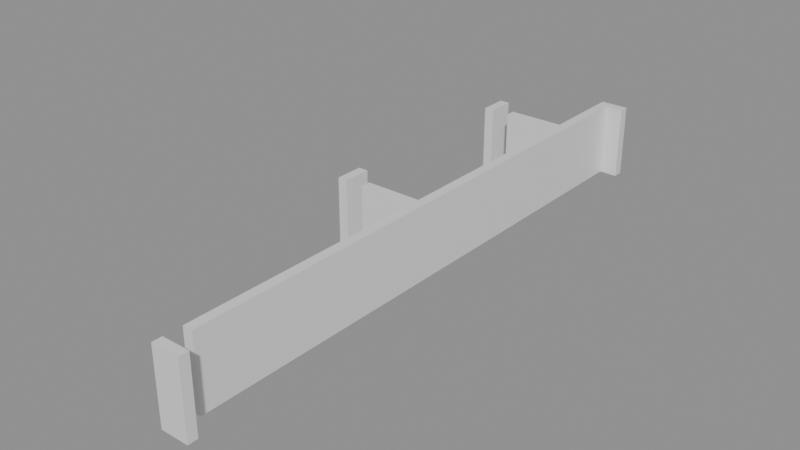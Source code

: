 # Source: building_lego.blend  (saved by Blender 5.0.119; exported with 4.5.12 LTS)
import bpy
from mathutils import Matrix  # noqa: F401  (used for matrix-valued properties, if any)

bpy.ops.wm.read_factory_settings(use_empty=True)
scene = bpy.context.scene
scene.name = 'Scene'

# ---- collections
col_01_paredes_externas = bpy.data.collections.new('01_Paredes_Externas'); scene.collection.children.link(col_01_paredes_externas)
col_02_paredes_internas = bpy.data.collections.new('02_Paredes_Internas'); scene.collection.children.link(col_02_paredes_internas)
col_04_moveis_decoracoes = bpy.data.collections.new('04_Moveis_Decoracoes'); scene.collection.children.link(col_04_moveis_decoracoes)

# ---- materials (node trees are filled in below, after node groups)
mat_mat_parede_externa = bpy.data.materials.new('Mat_Parede_Externa')
mat_mat_parede_interna = bpy.data.materials.new('Mat_Parede_Interna')
mat_mat_moveis = bpy.data.materials.new('Mat_Moveis')

# ---- material node trees
mat_mat_parede_externa.use_nodes = True; mat_mat_parede_externa.node_tree.nodes.clear()
_N = mat_mat_parede_externa.node_tree.nodes; _L = mat_mat_parede_externa.node_tree.links
n0 = _N.new('ShaderNodeBsdfPrincipled'); n0.name = 'BSDF - Pré-fundamentado'; n0.location = (-200, 100)
n1 = _N.new('ShaderNodeOutputMaterial'); n1.name = 'Saída de material'; n1.location = (200, 100)
_L.new(n0.outputs[0], n1.inputs[0])
n1.is_active_output = True
mat_mat_parede_interna.use_nodes = True; mat_mat_parede_interna.node_tree.nodes.clear()
_N = mat_mat_parede_interna.node_tree.nodes; _L = mat_mat_parede_interna.node_tree.links
n0 = _N.new('ShaderNodeBsdfPrincipled'); n0.name = 'BSDF - Pré-fundamentado'; n0.location = (-200, 100)
n1 = _N.new('ShaderNodeOutputMaterial'); n1.name = 'Saída de material'; n1.location = (200, 100)
_L.new(n0.outputs[0], n1.inputs[0])
n1.is_active_output = True
mat_mat_moveis.use_nodes = True; mat_mat_moveis.node_tree.nodes.clear()
_N = mat_mat_moveis.node_tree.nodes; _L = mat_mat_moveis.node_tree.links
n0 = _N.new('ShaderNodeBsdfPrincipled'); n0.name = 'BSDF - Pré-fundamentado'; n0.location = (-200, 100)
n1 = _N.new('ShaderNodeOutputMaterial'); n1.name = 'Saída de material'; n1.location = (200, 100)
_L.new(n0.outputs[0], n1.inputs[0])
n1.is_active_output = True

# ---- meshes
me_bloco_dungeon_wall_4231_677_z0 = bpy.data.meshes.new('Bloco_dungeon_wall_4231_677_z0')
me_bloco_dungeon_wall_4231_677_z0.from_pydata([(-0.5, -0.175, -1.32), (0.5, -0.175, -1.32), (0.5, 0.175, -1.32), (-0.5, 0.175, -1.32), (-0.5, -0.175, 1.32), (0.5, -0.175, 1.32), (0.5, 0.175, 1.32), (-0.5, 0.175, 1.32)], [], [(0, 1, 2, 3), (4, 7, 6, 5), (0, 4, 5, 1), (2, 6, 7, 3), (0, 3, 7, 4), (1, 5, 6, 2)])
me_bloco_dungeon_wall_4231_677_z0.materials.append(mat_mat_parede_externa)
me_bloco_dungeon_wall_4231_677_z0.update()
me_bloco_dungeon_wall_4231_698_z0 = bpy.data.meshes.new('Bloco_dungeon_wall_4231_698_z0')
me_bloco_dungeon_wall_4231_698_z0.from_pydata([(-0.5, -0.175, -1.32), (0.5, -0.175, -1.32), (0.5, 0.175, -1.32), (-0.5, 0.175, -1.32), (-0.5, -0.175, 1.32), (0.5, -0.175, 1.32), (0.5, 0.175, 1.32), (-0.5, 0.175, 1.32)], [], [(0, 1, 2, 3), (4, 7, 6, 5), (0, 4, 5, 1), (2, 6, 7, 3), (0, 3, 7, 4), (1, 5, 6, 2)])
me_bloco_dungeon_wall_4231_698_z0.materials.append(mat_mat_parede_externa)
me_bloco_dungeon_wall_4231_698_z0.update()
me_bloco_dungeon_wall_4228_687_z0 = bpy.data.meshes.new('Bloco_dungeon_wall_4228_687_z0')
me_bloco_dungeon_wall_4228_687_z0.from_pydata([(-0.175, -0.5, -1.32), (0.175, -0.5, -1.32), (0.175, 0.5, -1.32), (-0.175, 0.5, -1.32), (-0.175, -0.5, 1.32), (0.175, -0.5, 1.32), (0.175, 0.5, 1.32), (-0.175, 0.5, 1.32)], [], [(0, 1, 2, 3), (4, 7, 6, 5), (0, 4, 5, 1), (2, 6, 7, 3), (0, 3, 7, 4), (1, 5, 6, 2)])
me_bloco_dungeon_wall_4228_687_z0.materials.append(mat_mat_parede_externa)
me_bloco_dungeon_wall_4228_687_z0.update()
me_bloco_dungeon_wall_4228_695_z0 = bpy.data.meshes.new('Bloco_dungeon_wall_4228_695_z0')
me_bloco_dungeon_wall_4228_695_z0.from_pydata([(-0.175, -0.5, -1.32), (0.175, -0.5, -1.32), (0.175, 0.5, -1.32), (-0.175, 0.5, -1.32), (-0.175, -0.5, 1.32), (0.175, -0.5, 1.32), (0.175, 0.5, 1.32), (-0.175, 0.5, 1.32)], [], [(0, 1, 2, 3), (4, 7, 6, 5), (0, 4, 5, 1), (2, 6, 7, 3), (0, 3, 7, 4), (1, 5, 6, 2)])
me_bloco_dungeon_wall_4228_695_z0.materials.append(mat_mat_parede_externa)
me_bloco_dungeon_wall_4228_695_z0.update()
me_bloco_dungeon_wall_4231_678_z0 = bpy.data.meshes.new('Bloco_dungeon_wall_4231_678_z0')
me_bloco_dungeon_wall_4231_678_z0.from_pydata([(-0.175, -0.5, -1.32), (0.175, -0.5, -1.32), (0.175, 0.5, -1.32), (-0.175, 0.5, -1.32), (-0.175, -0.5, 1.32), (0.175, -0.5, 1.32), (0.175, 0.5, 1.32), (-0.175, 0.5, 1.32)], [], [(0, 1, 2, 3), (4, 7, 6, 5), (0, 4, 5, 1), (2, 6, 7, 3), (0, 3, 7, 4), (1, 5, 6, 2)])
me_bloco_dungeon_wall_4231_678_z0.materials.append(mat_mat_parede_externa)
me_bloco_dungeon_wall_4231_678_z0.update()
me_bloco_dungeon_wall_4231_679_z0 = bpy.data.meshes.new('Bloco_dungeon_wall_4231_679_z0')
me_bloco_dungeon_wall_4231_679_z0.from_pydata([(-0.175, -0.5, -1.32), (0.175, -0.5, -1.32), (0.175, 0.5, -1.32), (-0.175, 0.5, -1.32), (-0.175, -0.5, 1.32), (0.175, -0.5, 1.32), (0.175, 0.5, 1.32), (-0.175, 0.5, 1.32)], [], [(0, 1, 2, 3), (4, 7, 6, 5), (0, 4, 5, 1), (2, 6, 7, 3), (0, 3, 7, 4), (1, 5, 6, 2)])
me_bloco_dungeon_wall_4231_679_z0.materials.append(mat_mat_parede_externa)
me_bloco_dungeon_wall_4231_679_z0.update()
me_bloco_dungeon_wall_4231_680_z0 = bpy.data.meshes.new('Bloco_dungeon_wall_4231_680_z0')
me_bloco_dungeon_wall_4231_680_z0.from_pydata([(-0.175, -0.5, -1.32), (0.175, -0.5, -1.32), (0.175, 0.5, -1.32), (-0.175, 0.5, -1.32), (-0.175, -0.5, 1.32), (0.175, -0.5, 1.32), (0.175, 0.5, 1.32), (-0.175, 0.5, 1.32)], [], [(0, 1, 2, 3), (4, 7, 6, 5), (0, 4, 5, 1), (2, 6, 7, 3), (0, 3, 7, 4), (1, 5, 6, 2)])
me_bloco_dungeon_wall_4231_680_z0.materials.append(mat_mat_parede_externa)
me_bloco_dungeon_wall_4231_680_z0.update()
me_bloco_dungeon_wall_4231_681_z0 = bpy.data.meshes.new('Bloco_dungeon_wall_4231_681_z0')
me_bloco_dungeon_wall_4231_681_z0.from_pydata([(-0.175, -0.5, -1.32), (0.175, -0.5, -1.32), (0.175, 0.5, -1.32), (-0.175, 0.5, -1.32), (-0.175, -0.5, 1.32), (0.175, -0.5, 1.32), (0.175, 0.5, 1.32), (-0.175, 0.5, 1.32)], [], [(0, 1, 2, 3), (4, 7, 6, 5), (0, 4, 5, 1), (2, 6, 7, 3), (0, 3, 7, 4), (1, 5, 6, 2)])
me_bloco_dungeon_wall_4231_681_z0.materials.append(mat_mat_parede_externa)
me_bloco_dungeon_wall_4231_681_z0.update()
me_bloco_dungeon_wall_4231_682_z0 = bpy.data.meshes.new('Bloco_dungeon_wall_4231_682_z0')
me_bloco_dungeon_wall_4231_682_z0.from_pydata([(-0.175, -0.5, -1.32), (0.175, -0.5, -1.32), (0.175, 0.5, -1.32), (-0.175, 0.5, -1.32), (-0.175, -0.5, 1.32), (0.175, -0.5, 1.32), (0.175, 0.5, 1.32), (-0.175, 0.5, 1.32)], [], [(0, 1, 2, 3), (4, 7, 6, 5), (0, 4, 5, 1), (2, 6, 7, 3), (0, 3, 7, 4), (1, 5, 6, 2)])
me_bloco_dungeon_wall_4231_682_z0.materials.append(mat_mat_parede_externa)
me_bloco_dungeon_wall_4231_682_z0.update()
me_bloco_dungeon_wall_4231_683_z0 = bpy.data.meshes.new('Bloco_dungeon_wall_4231_683_z0')
me_bloco_dungeon_wall_4231_683_z0.from_pydata([(-0.175, -0.5, -1.32), (0.175, -0.5, -1.32), (0.175, 0.5, -1.32), (-0.175, 0.5, -1.32), (-0.175, -0.5, 1.32), (0.175, -0.5, 1.32), (0.175, 0.5, 1.32), (-0.175, 0.5, 1.32)], [], [(0, 1, 2, 3), (4, 7, 6, 5), (0, 4, 5, 1), (2, 6, 7, 3), (0, 3, 7, 4), (1, 5, 6, 2)])
me_bloco_dungeon_wall_4231_683_z0.materials.append(mat_mat_parede_externa)
me_bloco_dungeon_wall_4231_683_z0.update()
me_bloco_dungeon_wall_4231_684_z0 = bpy.data.meshes.new('Bloco_dungeon_wall_4231_684_z0')
me_bloco_dungeon_wall_4231_684_z0.from_pydata([(-0.175, -0.5, -1.32), (0.175, -0.5, -1.32), (0.175, 0.5, -1.32), (-0.175, 0.5, -1.32), (-0.175, -0.5, 1.32), (0.175, -0.5, 1.32), (0.175, 0.5, 1.32), (-0.175, 0.5, 1.32)], [], [(0, 1, 2, 3), (4, 7, 6, 5), (0, 4, 5, 1), (2, 6, 7, 3), (0, 3, 7, 4), (1, 5, 6, 2)])
me_bloco_dungeon_wall_4231_684_z0.materials.append(mat_mat_parede_externa)
me_bloco_dungeon_wall_4231_684_z0.update()
me_bloco_dungeon_wall_4231_685_z0 = bpy.data.meshes.new('Bloco_dungeon_wall_4231_685_z0')
me_bloco_dungeon_wall_4231_685_z0.from_pydata([(-0.175, -0.5, -1.32), (0.175, -0.5, -1.32), (0.175, 0.5, -1.32), (-0.175, 0.5, -1.32), (-0.175, -0.5, 1.32), (0.175, -0.5, 1.32), (0.175, 0.5, 1.32), (-0.175, 0.5, 1.32)], [], [(0, 1, 2, 3), (4, 7, 6, 5), (0, 4, 5, 1), (2, 6, 7, 3), (0, 3, 7, 4), (1, 5, 6, 2)])
me_bloco_dungeon_wall_4231_685_z0.materials.append(mat_mat_parede_externa)
me_bloco_dungeon_wall_4231_685_z0.update()
me_bloco_dungeon_wall_4231_686_z0 = bpy.data.meshes.new('Bloco_dungeon_wall_4231_686_z0')
me_bloco_dungeon_wall_4231_686_z0.from_pydata([(-0.175, -0.5, -1.32), (0.175, -0.5, -1.32), (0.175, 0.5, -1.32), (-0.175, 0.5, -1.32), (-0.175, -0.5, 1.32), (0.175, -0.5, 1.32), (0.175, 0.5, 1.32), (-0.175, 0.5, 1.32)], [], [(0, 1, 2, 3), (4, 7, 6, 5), (0, 4, 5, 1), (2, 6, 7, 3), (0, 3, 7, 4), (1, 5, 6, 2)])
me_bloco_dungeon_wall_4231_686_z0.materials.append(mat_mat_parede_externa)
me_bloco_dungeon_wall_4231_686_z0.update()
me_bloco_dungeon_wall_4231_687_z0 = bpy.data.meshes.new('Bloco_dungeon_wall_4231_687_z0')
me_bloco_dungeon_wall_4231_687_z0.from_pydata([(-0.175, -0.5, -1.32), (0.175, -0.5, -1.32), (0.175, 0.5, -1.32), (-0.175, 0.5, -1.32), (-0.175, -0.5, 1.32), (0.175, -0.5, 1.32), (0.175, 0.5, 1.32), (-0.175, 0.5, 1.32)], [], [(0, 1, 2, 3), (4, 7, 6, 5), (0, 4, 5, 1), (2, 6, 7, 3), (0, 3, 7, 4), (1, 5, 6, 2)])
me_bloco_dungeon_wall_4231_687_z0.materials.append(mat_mat_parede_externa)
me_bloco_dungeon_wall_4231_687_z0.update()
me_bloco_dungeon_wall_4231_688_z0 = bpy.data.meshes.new('Bloco_dungeon_wall_4231_688_z0')
me_bloco_dungeon_wall_4231_688_z0.from_pydata([(-0.175, -0.5, -1.32), (0.175, -0.5, -1.32), (0.175, 0.5, -1.32), (-0.175, 0.5, -1.32), (-0.175, -0.5, 1.32), (0.175, -0.5, 1.32), (0.175, 0.5, 1.32), (-0.175, 0.5, 1.32)], [], [(0, 1, 2, 3), (4, 7, 6, 5), (0, 4, 5, 1), (2, 6, 7, 3), (0, 3, 7, 4), (1, 5, 6, 2)])
me_bloco_dungeon_wall_4231_688_z0.materials.append(mat_mat_parede_externa)
me_bloco_dungeon_wall_4231_688_z0.update()
me_bloco_dungeon_wall_4231_689_z0 = bpy.data.meshes.new('Bloco_dungeon_wall_4231_689_z0')
me_bloco_dungeon_wall_4231_689_z0.from_pydata([(-0.175, -0.5, -1.32), (0.175, -0.5, -1.32), (0.175, 0.5, -1.32), (-0.175, 0.5, -1.32), (-0.175, -0.5, 1.32), (0.175, -0.5, 1.32), (0.175, 0.5, 1.32), (-0.175, 0.5, 1.32)], [], [(0, 1, 2, 3), (4, 7, 6, 5), (0, 4, 5, 1), (2, 6, 7, 3), (0, 3, 7, 4), (1, 5, 6, 2)])
me_bloco_dungeon_wall_4231_689_z0.materials.append(mat_mat_parede_externa)
me_bloco_dungeon_wall_4231_689_z0.update()
me_bloco_dungeon_wall_4231_690_z0 = bpy.data.meshes.new('Bloco_dungeon_wall_4231_690_z0')
me_bloco_dungeon_wall_4231_690_z0.from_pydata([(-0.175, -0.5, -1.32), (0.175, -0.5, -1.32), (0.175, 0.5, -1.32), (-0.175, 0.5, -1.32), (-0.175, -0.5, 1.32), (0.175, -0.5, 1.32), (0.175, 0.5, 1.32), (-0.175, 0.5, 1.32)], [], [(0, 1, 2, 3), (4, 7, 6, 5), (0, 4, 5, 1), (2, 6, 7, 3), (0, 3, 7, 4), (1, 5, 6, 2)])
me_bloco_dungeon_wall_4231_690_z0.materials.append(mat_mat_parede_externa)
me_bloco_dungeon_wall_4231_690_z0.update()
me_bloco_dungeon_wall_4231_691_z0 = bpy.data.meshes.new('Bloco_dungeon_wall_4231_691_z0')
me_bloco_dungeon_wall_4231_691_z0.from_pydata([(-0.175, -0.5, -1.32), (0.175, -0.5, -1.32), (0.175, 0.5, -1.32), (-0.175, 0.5, -1.32), (-0.175, -0.5, 1.32), (0.175, -0.5, 1.32), (0.175, 0.5, 1.32), (-0.175, 0.5, 1.32)], [], [(0, 1, 2, 3), (4, 7, 6, 5), (0, 4, 5, 1), (2, 6, 7, 3), (0, 3, 7, 4), (1, 5, 6, 2)])
me_bloco_dungeon_wall_4231_691_z0.materials.append(mat_mat_parede_externa)
me_bloco_dungeon_wall_4231_691_z0.update()
me_bloco_dungeon_wall_4231_692_z0 = bpy.data.meshes.new('Bloco_dungeon_wall_4231_692_z0')
me_bloco_dungeon_wall_4231_692_z0.from_pydata([(-0.175, -0.5, -1.32), (0.175, -0.5, -1.32), (0.175, 0.5, -1.32), (-0.175, 0.5, -1.32), (-0.175, -0.5, 1.32), (0.175, -0.5, 1.32), (0.175, 0.5, 1.32), (-0.175, 0.5, 1.32)], [], [(0, 1, 2, 3), (4, 7, 6, 5), (0, 4, 5, 1), (2, 6, 7, 3), (0, 3, 7, 4), (1, 5, 6, 2)])
me_bloco_dungeon_wall_4231_692_z0.materials.append(mat_mat_parede_externa)
me_bloco_dungeon_wall_4231_692_z0.update()
me_bloco_dungeon_wall_4231_693_z0 = bpy.data.meshes.new('Bloco_dungeon_wall_4231_693_z0')
me_bloco_dungeon_wall_4231_693_z0.from_pydata([(-0.175, -0.5, -1.32), (0.175, -0.5, -1.32), (0.175, 0.5, -1.32), (-0.175, 0.5, -1.32), (-0.175, -0.5, 1.32), (0.175, -0.5, 1.32), (0.175, 0.5, 1.32), (-0.175, 0.5, 1.32)], [], [(0, 1, 2, 3), (4, 7, 6, 5), (0, 4, 5, 1), (2, 6, 7, 3), (0, 3, 7, 4), (1, 5, 6, 2)])
me_bloco_dungeon_wall_4231_693_z0.materials.append(mat_mat_parede_externa)
me_bloco_dungeon_wall_4231_693_z0.update()
me_bloco_dungeon_wall_4231_694_z0 = bpy.data.meshes.new('Bloco_dungeon_wall_4231_694_z0')
me_bloco_dungeon_wall_4231_694_z0.from_pydata([(-0.175, -0.5, -1.32), (0.175, -0.5, -1.32), (0.175, 0.5, -1.32), (-0.175, 0.5, -1.32), (-0.175, -0.5, 1.32), (0.175, -0.5, 1.32), (0.175, 0.5, 1.32), (-0.175, 0.5, 1.32)], [], [(0, 1, 2, 3), (4, 7, 6, 5), (0, 4, 5, 1), (2, 6, 7, 3), (0, 3, 7, 4), (1, 5, 6, 2)])
me_bloco_dungeon_wall_4231_694_z0.materials.append(mat_mat_parede_externa)
me_bloco_dungeon_wall_4231_694_z0.update()
me_bloco_dungeon_wall_4231_695_z0 = bpy.data.meshes.new('Bloco_dungeon_wall_4231_695_z0')
me_bloco_dungeon_wall_4231_695_z0.from_pydata([(-0.175, -0.5, -1.32), (0.175, -0.5, -1.32), (0.175, 0.5, -1.32), (-0.175, 0.5, -1.32), (-0.175, -0.5, 1.32), (0.175, -0.5, 1.32), (0.175, 0.5, 1.32), (-0.175, 0.5, 1.32)], [], [(0, 1, 2, 3), (4, 7, 6, 5), (0, 4, 5, 1), (2, 6, 7, 3), (0, 3, 7, 4), (1, 5, 6, 2)])
me_bloco_dungeon_wall_4231_695_z0.materials.append(mat_mat_parede_externa)
me_bloco_dungeon_wall_4231_695_z0.update()
me_bloco_dungeon_wall_4231_696_z0 = bpy.data.meshes.new('Bloco_dungeon_wall_4231_696_z0')
me_bloco_dungeon_wall_4231_696_z0.from_pydata([(-0.175, -0.5, -1.32), (0.175, -0.5, -1.32), (0.175, 0.5, -1.32), (-0.175, 0.5, -1.32), (-0.175, -0.5, 1.32), (0.175, -0.5, 1.32), (0.175, 0.5, 1.32), (-0.175, 0.5, 1.32)], [], [(0, 1, 2, 3), (4, 7, 6, 5), (0, 4, 5, 1), (2, 6, 7, 3), (0, 3, 7, 4), (1, 5, 6, 2)])
me_bloco_dungeon_wall_4231_696_z0.materials.append(mat_mat_parede_externa)
me_bloco_dungeon_wall_4231_696_z0.update()
me_bloco_dungeon_wall_4231_697_z0 = bpy.data.meshes.new('Bloco_dungeon_wall_4231_697_z0')
me_bloco_dungeon_wall_4231_697_z0.from_pydata([(-0.175, -0.5, -1.32), (0.175, -0.5, -1.32), (0.175, 0.5, -1.32), (-0.175, 0.5, -1.32), (-0.175, -0.5, 1.32), (0.175, -0.5, 1.32), (0.175, 0.5, 1.32), (-0.175, 0.5, 1.32)], [], [(0, 1, 2, 3), (4, 7, 6, 5), (0, 4, 5, 1), (2, 6, 7, 3), (0, 3, 7, 4), (1, 5, 6, 2)])
me_bloco_dungeon_wall_4231_697_z0.materials.append(mat_mat_parede_externa)
me_bloco_dungeon_wall_4231_697_z0.update()
me_bloco_dungeon_wall_4229_687_z0 = bpy.data.meshes.new('Bloco_dungeon_wall_4229_687_z0')
me_bloco_dungeon_wall_4229_687_z0.from_pydata([(-0.5, -0.175, -1.32), (0.5, -0.175, -1.32), (0.5, 0.175, -1.32), (-0.5, 0.175, -1.32), (-0.5, -0.175, 1.32), (0.5, -0.175, 1.32), (0.5, 0.175, 1.32), (-0.5, 0.175, 1.32)], [], [(0, 1, 2, 3), (4, 7, 6, 5), (0, 4, 5, 1), (2, 6, 7, 3), (0, 3, 7, 4), (1, 5, 6, 2)])
me_bloco_dungeon_wall_4229_687_z0.materials.append(mat_mat_parede_interna)
me_bloco_dungeon_wall_4229_687_z0.update()
me_bloco_dungeon_wall_4230_687_z0 = bpy.data.meshes.new('Bloco_dungeon_wall_4230_687_z0')
me_bloco_dungeon_wall_4230_687_z0.from_pydata([(-0.5, -0.175, -1.32), (0.5, -0.175, -1.32), (0.5, 0.175, -1.32), (-0.5, 0.175, -1.32), (-0.5, -0.175, 1.32), (0.5, -0.175, 1.32), (0.5, 0.175, 1.32), (-0.5, 0.175, 1.32)], [], [(0, 1, 2, 3), (4, 7, 6, 5), (0, 4, 5, 1), (2, 6, 7, 3), (0, 3, 7, 4), (1, 5, 6, 2)])
me_bloco_dungeon_wall_4230_687_z0.materials.append(mat_mat_parede_interna)
me_bloco_dungeon_wall_4230_687_z0.update()
me_bloco_dungeon_wall_4229_695_z0 = bpy.data.meshes.new('Bloco_dungeon_wall_4229_695_z0')
me_bloco_dungeon_wall_4229_695_z0.from_pydata([(-0.5, -0.175, -1.32), (0.5, -0.175, -1.32), (0.5, 0.175, -1.32), (-0.5, 0.175, -1.32), (-0.5, -0.175, 1.32), (0.5, -0.175, 1.32), (0.5, 0.175, 1.32), (-0.5, 0.175, 1.32)], [], [(0, 1, 2, 3), (4, 7, 6, 5), (0, 4, 5, 1), (2, 6, 7, 3), (0, 3, 7, 4), (1, 5, 6, 2)])
me_bloco_dungeon_wall_4229_695_z0.materials.append(mat_mat_parede_interna)
me_bloco_dungeon_wall_4229_695_z0.update()
me_bloco_dungeon_wall_4230_695_z0 = bpy.data.meshes.new('Bloco_dungeon_wall_4230_695_z0')
me_bloco_dungeon_wall_4230_695_z0.from_pydata([(-0.5, -0.175, -1.32), (0.5, -0.175, -1.32), (0.5, 0.175, -1.32), (-0.5, 0.175, -1.32), (-0.5, -0.175, 1.32), (0.5, -0.175, 1.32), (0.5, 0.175, 1.32), (-0.5, 0.175, 1.32)], [], [(0, 1, 2, 3), (4, 7, 6, 5), (0, 4, 5, 1), (2, 6, 7, 3), (0, 3, 7, 4), (1, 5, 6, 2)])
me_bloco_dungeon_wall_4230_695_z0.materials.append(mat_mat_parede_interna)
me_bloco_dungeon_wall_4230_695_z0.update()
me_movel_bones_4229_689_z0 = bpy.data.meshes.new('Movel_bones_4229_689_z0')
me_movel_bones_4229_689_z0.from_pydata([(-0.4, -0.4, -0.06), (0.4, -0.4, -0.06), (0.4, 0.4, -0.06), (-0.4, 0.4, -0.06), (-0.4, -0.4, 0.06), (0.4, -0.4, 0.06), (0.4, 0.4, 0.06), (-0.4, 0.4, 0.06)], [], [(0, 1, 2, 3), (4, 7, 6, 5), (0, 4, 5, 1), (2, 6, 7, 3), (0, 3, 7, 4), (1, 5, 6, 2)])
me_movel_bones_4229_689_z0.materials.append(mat_mat_moveis)
me_movel_bones_4229_689_z0.update()
me_movel_bones_4229_696_z0 = bpy.data.meshes.new('Movel_bones_4229_696_z0')
me_movel_bones_4229_696_z0.from_pydata([(-0.4, -0.4, -0.06), (0.4, -0.4, -0.06), (0.4, 0.4, -0.06), (-0.4, 0.4, -0.06), (-0.4, -0.4, 0.06), (0.4, -0.4, 0.06), (0.4, 0.4, 0.06), (-0.4, 0.4, 0.06)], [], [(0, 1, 2, 3), (4, 7, 6, 5), (0, 4, 5, 1), (2, 6, 7, 3), (0, 3, 7, 4), (1, 5, 6, 2)])
me_movel_bones_4229_696_z0.materials.append(mat_mat_moveis)
me_movel_bones_4229_696_z0.update()

# ---- objects
ob_parede_externa_norte_y677_x4231_4231 = bpy.data.objects.new('Parede_Externa_Norte_Y677_X4231_4231', None)
ob_bloco_dungeon_wall_4231_677_z0 = bpy.data.objects.new('Bloco_dungeon_wall_4231_677_z0', me_bloco_dungeon_wall_4231_677_z0)
ob_parede_externa_sul_y698_x4231_4231 = bpy.data.objects.new('Parede_Externa_Sul_Y698_X4231_4231', None)
ob_bloco_dungeon_wall_4231_698_z0 = bpy.data.objects.new('Bloco_dungeon_wall_4231_698_z0', me_bloco_dungeon_wall_4231_698_z0)
ob_parede_externa_oeste_x4228_y687_687 = bpy.data.objects.new('Parede_Externa_Oeste_X4228_Y687_687', None)
ob_bloco_dungeon_wall_4228_687_z0 = bpy.data.objects.new('Bloco_dungeon_wall_4228_687_z0', me_bloco_dungeon_wall_4228_687_z0)
ob_parede_externa_oeste_x4228_y695_695 = bpy.data.objects.new('Parede_Externa_Oeste_X4228_Y695_695', None)
ob_bloco_dungeon_wall_4228_695_z0 = bpy.data.objects.new('Bloco_dungeon_wall_4228_695_z0', me_bloco_dungeon_wall_4228_695_z0)
ob_parede_externa_leste_x4231_y678_697 = bpy.data.objects.new('Parede_Externa_Leste_X4231_Y678_697', None)
ob_bloco_dungeon_wall_4231_678_z0 = bpy.data.objects.new('Bloco_dungeon_wall_4231_678_z0', me_bloco_dungeon_wall_4231_678_z0)
ob_bloco_dungeon_wall_4231_679_z0 = bpy.data.objects.new('Bloco_dungeon_wall_4231_679_z0', me_bloco_dungeon_wall_4231_679_z0)
ob_bloco_dungeon_wall_4231_680_z0 = bpy.data.objects.new('Bloco_dungeon_wall_4231_680_z0', me_bloco_dungeon_wall_4231_680_z0)
ob_bloco_dungeon_wall_4231_681_z0 = bpy.data.objects.new('Bloco_dungeon_wall_4231_681_z0', me_bloco_dungeon_wall_4231_681_z0)
ob_bloco_dungeon_wall_4231_682_z0 = bpy.data.objects.new('Bloco_dungeon_wall_4231_682_z0', me_bloco_dungeon_wall_4231_682_z0)
ob_bloco_dungeon_wall_4231_683_z0 = bpy.data.objects.new('Bloco_dungeon_wall_4231_683_z0', me_bloco_dungeon_wall_4231_683_z0)
ob_bloco_dungeon_wall_4231_684_z0 = bpy.data.objects.new('Bloco_dungeon_wall_4231_684_z0', me_bloco_dungeon_wall_4231_684_z0)
ob_bloco_dungeon_wall_4231_685_z0 = bpy.data.objects.new('Bloco_dungeon_wall_4231_685_z0', me_bloco_dungeon_wall_4231_685_z0)
ob_bloco_dungeon_wall_4231_686_z0 = bpy.data.objects.new('Bloco_dungeon_wall_4231_686_z0', me_bloco_dungeon_wall_4231_686_z0)
ob_bloco_dungeon_wall_4231_687_z0 = bpy.data.objects.new('Bloco_dungeon_wall_4231_687_z0', me_bloco_dungeon_wall_4231_687_z0)
ob_bloco_dungeon_wall_4231_688_z0 = bpy.data.objects.new('Bloco_dungeon_wall_4231_688_z0', me_bloco_dungeon_wall_4231_688_z0)
ob_bloco_dungeon_wall_4231_689_z0 = bpy.data.objects.new('Bloco_dungeon_wall_4231_689_z0', me_bloco_dungeon_wall_4231_689_z0)
ob_bloco_dungeon_wall_4231_690_z0 = bpy.data.objects.new('Bloco_dungeon_wall_4231_690_z0', me_bloco_dungeon_wall_4231_690_z0)
ob_bloco_dungeon_wall_4231_691_z0 = bpy.data.objects.new('Bloco_dungeon_wall_4231_691_z0', me_bloco_dungeon_wall_4231_691_z0)
ob_bloco_dungeon_wall_4231_692_z0 = bpy.data.objects.new('Bloco_dungeon_wall_4231_692_z0', me_bloco_dungeon_wall_4231_692_z0)
ob_bloco_dungeon_wall_4231_693_z0 = bpy.data.objects.new('Bloco_dungeon_wall_4231_693_z0', me_bloco_dungeon_wall_4231_693_z0)
ob_bloco_dungeon_wall_4231_694_z0 = bpy.data.objects.new('Bloco_dungeon_wall_4231_694_z0', me_bloco_dungeon_wall_4231_694_z0)
ob_bloco_dungeon_wall_4231_695_z0 = bpy.data.objects.new('Bloco_dungeon_wall_4231_695_z0', me_bloco_dungeon_wall_4231_695_z0)
ob_bloco_dungeon_wall_4231_696_z0 = bpy.data.objects.new('Bloco_dungeon_wall_4231_696_z0', me_bloco_dungeon_wall_4231_696_z0)
ob_bloco_dungeon_wall_4231_697_z0 = bpy.data.objects.new('Bloco_dungeon_wall_4231_697_z0', me_bloco_dungeon_wall_4231_697_z0)
ob_parede_interna_ew_02_y687_x4229_4230 = bpy.data.objects.new('Parede_Interna_EW_02_Y687_X4229_4230', None)
ob_bloco_dungeon_wall_4229_687_z0 = bpy.data.objects.new('Bloco_dungeon_wall_4229_687_z0', me_bloco_dungeon_wall_4229_687_z0)
ob_bloco_dungeon_wall_4230_687_z0 = bpy.data.objects.new('Bloco_dungeon_wall_4230_687_z0', me_bloco_dungeon_wall_4230_687_z0)
ob_parede_interna_ew_03_y695_x4229_4230 = bpy.data.objects.new('Parede_Interna_EW_03_Y695_X4229_4230', None)
ob_bloco_dungeon_wall_4229_695_z0 = bpy.data.objects.new('Bloco_dungeon_wall_4229_695_z0', me_bloco_dungeon_wall_4229_695_z0)
ob_bloco_dungeon_wall_4230_695_z0 = bpy.data.objects.new('Bloco_dungeon_wall_4230_695_z0', me_bloco_dungeon_wall_4230_695_z0)
ob_moveis_decoracoes = bpy.data.objects.new('Moveis_Decoracoes', None)
ob_movel_bones_4229_689_z0 = bpy.data.objects.new('Movel_bones_4229_689_z0', me_movel_bones_4229_689_z0)
ob_movel_bones_4229_696_z0 = bpy.data.objects.new('Movel_bones_4229_696_z0', me_movel_bones_4229_696_z0)

# ---- transforms, parenting, visibility, modifiers, constraints
ob_parede_externa_norte_y677_x4231_4231.location = (1.5, -10.5, 0.0)
ob_parede_externa_norte_y677_x4231_4231.empty_display_type = 'CUBE'
ob_bloco_dungeon_wall_4231_677_z0.parent = ob_parede_externa_norte_y677_x4231_4231
ob_bloco_dungeon_wall_4231_677_z0.matrix_parent_inverse = Matrix(((1.0, -0.0, 0.0, -1.5), (-0.0, 1.0, -0.0, 10.5), (0.0, -0.0, 1.0, -0.0), (-0.0, 0.0, -0.0, 1.0)))
ob_bloco_dungeon_wall_4231_677_z0.location = (1.5, -10.82, 1.32)
ob_parede_externa_sul_y698_x4231_4231.location = (1.5, 10.5, 0.0)
ob_parede_externa_sul_y698_x4231_4231.empty_display_type = 'CUBE'
ob_bloco_dungeon_wall_4231_698_z0.parent = ob_parede_externa_sul_y698_x4231_4231
ob_bloco_dungeon_wall_4231_698_z0.matrix_parent_inverse = Matrix(((1.0, -0.0, 0.0, -1.5), (-0.0, 1.0, -0.0, -10.5), (0.0, -0.0, 1.0, -0.0), (-0.0, 0.0, -0.0, 1.0)))
ob_bloco_dungeon_wall_4231_698_z0.location = (1.5, 10.18, 1.32)
ob_parede_externa_oeste_x4228_y687_687.location = (-1.5, -0.5, 0.0)
ob_parede_externa_oeste_x4228_y687_687.empty_display_type = 'CUBE'
ob_bloco_dungeon_wall_4228_687_z0.parent = ob_parede_externa_oeste_x4228_y687_687
ob_bloco_dungeon_wall_4228_687_z0.matrix_parent_inverse = Matrix(((1.0, -0.0, 0.0, 1.5), (-0.0, 1.0, -0.0, 0.5), (0.0, -0.0, 1.0, -0.0), (-0.0, 0.0, -0.0, 1.0)))
ob_bloco_dungeon_wall_4228_687_z0.location = (-1.825, -0.5, 1.32)
ob_parede_externa_oeste_x4228_y695_695.location = (-1.5, 7.5, 0.0)
ob_parede_externa_oeste_x4228_y695_695.empty_display_type = 'CUBE'
ob_bloco_dungeon_wall_4228_695_z0.parent = ob_parede_externa_oeste_x4228_y695_695
ob_bloco_dungeon_wall_4228_695_z0.matrix_parent_inverse = Matrix(((1.0, -0.0, 0.0, 1.5), (-0.0, 1.0, -0.0, -7.5), (0.0, -0.0, 1.0, -0.0), (-0.0, 0.0, -0.0, 1.0)))
ob_bloco_dungeon_wall_4228_695_z0.location = (-1.825, 7.5, 1.32)
ob_parede_externa_leste_x4231_y678_697.location = (1.5, 0.0, 0.0)
ob_parede_externa_leste_x4231_y678_697.empty_display_type = 'CUBE'
ob_bloco_dungeon_wall_4231_678_z0.parent = ob_parede_externa_leste_x4231_y678_697
ob_bloco_dungeon_wall_4231_678_z0.matrix_parent_inverse = Matrix(((1.0, -0.0, 0.0, -1.5), (-0.0, 1.0, -0.0, 0.0), (0.0, -0.0, 1.0, -0.0), (-0.0, 0.0, -0.0, 1.0)))
ob_bloco_dungeon_wall_4231_678_z0.location = (1.175, -9.5, 1.32)
ob_bloco_dungeon_wall_4231_679_z0.parent = ob_parede_externa_leste_x4231_y678_697
ob_bloco_dungeon_wall_4231_679_z0.matrix_parent_inverse = Matrix(((1.0, -0.0, 0.0, -1.5), (-0.0, 1.0, -0.0, 0.0), (0.0, -0.0, 1.0, -0.0), (-0.0, 0.0, -0.0, 1.0)))
ob_bloco_dungeon_wall_4231_679_z0.location = (1.175, -8.5, 1.32)
ob_bloco_dungeon_wall_4231_680_z0.parent = ob_parede_externa_leste_x4231_y678_697
ob_bloco_dungeon_wall_4231_680_z0.matrix_parent_inverse = Matrix(((1.0, -0.0, 0.0, -1.5), (-0.0, 1.0, -0.0, 0.0), (0.0, -0.0, 1.0, -0.0), (-0.0, 0.0, -0.0, 1.0)))
ob_bloco_dungeon_wall_4231_680_z0.location = (1.175, -7.5, 1.32)
ob_bloco_dungeon_wall_4231_681_z0.parent = ob_parede_externa_leste_x4231_y678_697
ob_bloco_dungeon_wall_4231_681_z0.matrix_parent_inverse = Matrix(((1.0, -0.0, 0.0, -1.5), (-0.0, 1.0, -0.0, 0.0), (0.0, -0.0, 1.0, -0.0), (-0.0, 0.0, -0.0, 1.0)))
ob_bloco_dungeon_wall_4231_681_z0.location = (1.175, -6.5, 1.32)
ob_bloco_dungeon_wall_4231_682_z0.parent = ob_parede_externa_leste_x4231_y678_697
ob_bloco_dungeon_wall_4231_682_z0.matrix_parent_inverse = Matrix(((1.0, -0.0, 0.0, -1.5), (-0.0, 1.0, -0.0, 0.0), (0.0, -0.0, 1.0, -0.0), (-0.0, 0.0, -0.0, 1.0)))
ob_bloco_dungeon_wall_4231_682_z0.location = (1.175, -5.5, 1.32)
ob_bloco_dungeon_wall_4231_683_z0.parent = ob_parede_externa_leste_x4231_y678_697
ob_bloco_dungeon_wall_4231_683_z0.matrix_parent_inverse = Matrix(((1.0, -0.0, 0.0, -1.5), (-0.0, 1.0, -0.0, 0.0), (0.0, -0.0, 1.0, -0.0), (-0.0, 0.0, -0.0, 1.0)))
ob_bloco_dungeon_wall_4231_683_z0.location = (1.175, -4.5, 1.32)
ob_bloco_dungeon_wall_4231_684_z0.parent = ob_parede_externa_leste_x4231_y678_697
ob_bloco_dungeon_wall_4231_684_z0.matrix_parent_inverse = Matrix(((1.0, -0.0, 0.0, -1.5), (-0.0, 1.0, -0.0, 0.0), (0.0, -0.0, 1.0, -0.0), (-0.0, 0.0, -0.0, 1.0)))
ob_bloco_dungeon_wall_4231_684_z0.location = (1.175, -3.5, 1.32)
ob_bloco_dungeon_wall_4231_685_z0.parent = ob_parede_externa_leste_x4231_y678_697
ob_bloco_dungeon_wall_4231_685_z0.matrix_parent_inverse = Matrix(((1.0, -0.0, 0.0, -1.5), (-0.0, 1.0, -0.0, 0.0), (0.0, -0.0, 1.0, -0.0), (-0.0, 0.0, -0.0, 1.0)))
ob_bloco_dungeon_wall_4231_685_z0.location = (1.175, -2.5, 1.32)
ob_bloco_dungeon_wall_4231_686_z0.parent = ob_parede_externa_leste_x4231_y678_697
ob_bloco_dungeon_wall_4231_686_z0.matrix_parent_inverse = Matrix(((1.0, -0.0, 0.0, -1.5), (-0.0, 1.0, -0.0, 0.0), (0.0, -0.0, 1.0, -0.0), (-0.0, 0.0, -0.0, 1.0)))
ob_bloco_dungeon_wall_4231_686_z0.location = (1.175, -1.5, 1.32)
ob_bloco_dungeon_wall_4231_687_z0.parent = ob_parede_externa_leste_x4231_y678_697
ob_bloco_dungeon_wall_4231_687_z0.matrix_parent_inverse = Matrix(((1.0, -0.0, 0.0, -1.5), (-0.0, 1.0, -0.0, 0.0), (0.0, -0.0, 1.0, -0.0), (-0.0, 0.0, -0.0, 1.0)))
ob_bloco_dungeon_wall_4231_687_z0.location = (1.175, -0.5, 1.32)
ob_bloco_dungeon_wall_4231_688_z0.parent = ob_parede_externa_leste_x4231_y678_697
ob_bloco_dungeon_wall_4231_688_z0.matrix_parent_inverse = Matrix(((1.0, -0.0, 0.0, -1.5), (-0.0, 1.0, -0.0, 0.0), (0.0, -0.0, 1.0, -0.0), (-0.0, 0.0, -0.0, 1.0)))
ob_bloco_dungeon_wall_4231_688_z0.location = (1.175, 0.5, 1.32)
ob_bloco_dungeon_wall_4231_689_z0.parent = ob_parede_externa_leste_x4231_y678_697
ob_bloco_dungeon_wall_4231_689_z0.matrix_parent_inverse = Matrix(((1.0, -0.0, 0.0, -1.5), (-0.0, 1.0, -0.0, 0.0), (0.0, -0.0, 1.0, -0.0), (-0.0, 0.0, -0.0, 1.0)))
ob_bloco_dungeon_wall_4231_689_z0.location = (1.175, 1.5, 1.32)
ob_bloco_dungeon_wall_4231_690_z0.parent = ob_parede_externa_leste_x4231_y678_697
ob_bloco_dungeon_wall_4231_690_z0.matrix_parent_inverse = Matrix(((1.0, -0.0, 0.0, -1.5), (-0.0, 1.0, -0.0, 0.0), (0.0, -0.0, 1.0, -0.0), (-0.0, 0.0, -0.0, 1.0)))
ob_bloco_dungeon_wall_4231_690_z0.location = (1.175, 2.5, 1.32)
ob_bloco_dungeon_wall_4231_691_z0.parent = ob_parede_externa_leste_x4231_y678_697
ob_bloco_dungeon_wall_4231_691_z0.matrix_parent_inverse = Matrix(((1.0, -0.0, 0.0, -1.5), (-0.0, 1.0, -0.0, 0.0), (0.0, -0.0, 1.0, -0.0), (-0.0, 0.0, -0.0, 1.0)))
ob_bloco_dungeon_wall_4231_691_z0.location = (1.175, 3.5, 1.32)
ob_bloco_dungeon_wall_4231_692_z0.parent = ob_parede_externa_leste_x4231_y678_697
ob_bloco_dungeon_wall_4231_692_z0.matrix_parent_inverse = Matrix(((1.0, -0.0, 0.0, -1.5), (-0.0, 1.0, -0.0, 0.0), (0.0, -0.0, 1.0, -0.0), (-0.0, 0.0, -0.0, 1.0)))
ob_bloco_dungeon_wall_4231_692_z0.location = (1.175, 4.5, 1.32)
ob_bloco_dungeon_wall_4231_693_z0.parent = ob_parede_externa_leste_x4231_y678_697
ob_bloco_dungeon_wall_4231_693_z0.matrix_parent_inverse = Matrix(((1.0, -0.0, 0.0, -1.5), (-0.0, 1.0, -0.0, 0.0), (0.0, -0.0, 1.0, -0.0), (-0.0, 0.0, -0.0, 1.0)))
ob_bloco_dungeon_wall_4231_693_z0.location = (1.175, 5.5, 1.32)
ob_bloco_dungeon_wall_4231_694_z0.parent = ob_parede_externa_leste_x4231_y678_697
ob_bloco_dungeon_wall_4231_694_z0.matrix_parent_inverse = Matrix(((1.0, -0.0, 0.0, -1.5), (-0.0, 1.0, -0.0, 0.0), (0.0, -0.0, 1.0, -0.0), (-0.0, 0.0, -0.0, 1.0)))
ob_bloco_dungeon_wall_4231_694_z0.location = (1.175, 6.5, 1.32)
ob_bloco_dungeon_wall_4231_695_z0.parent = ob_parede_externa_leste_x4231_y678_697
ob_bloco_dungeon_wall_4231_695_z0.matrix_parent_inverse = Matrix(((1.0, -0.0, 0.0, -1.5), (-0.0, 1.0, -0.0, 0.0), (0.0, -0.0, 1.0, -0.0), (-0.0, 0.0, -0.0, 1.0)))
ob_bloco_dungeon_wall_4231_695_z0.location = (1.175, 7.5, 1.32)
ob_bloco_dungeon_wall_4231_696_z0.parent = ob_parede_externa_leste_x4231_y678_697
ob_bloco_dungeon_wall_4231_696_z0.matrix_parent_inverse = Matrix(((1.0, -0.0, 0.0, -1.5), (-0.0, 1.0, -0.0, 0.0), (0.0, -0.0, 1.0, -0.0), (-0.0, 0.0, -0.0, 1.0)))
ob_bloco_dungeon_wall_4231_696_z0.location = (1.175, 8.5, 1.32)
ob_bloco_dungeon_wall_4231_697_z0.parent = ob_parede_externa_leste_x4231_y678_697
ob_bloco_dungeon_wall_4231_697_z0.matrix_parent_inverse = Matrix(((1.0, -0.0, 0.0, -1.5), (-0.0, 1.0, -0.0, 0.0), (0.0, -0.0, 1.0, -0.0), (-0.0, 0.0, -0.0, 1.0)))
ob_bloco_dungeon_wall_4231_697_z0.location = (1.175, 9.5, 1.32)
ob_parede_interna_ew_02_y687_x4229_4230.location = (0.0, -0.5, 0.0)
ob_parede_interna_ew_02_y687_x4229_4230.empty_display_type = 'CUBE'
ob_bloco_dungeon_wall_4229_687_z0.parent = ob_parede_interna_ew_02_y687_x4229_4230
ob_bloco_dungeon_wall_4229_687_z0.matrix_parent_inverse = Matrix(((1.0, -0.0, 0.0, -0.0), (-0.0, 1.0, -0.0, 0.5), (0.0, -0.0, 1.0, -0.0), (-0.0, 0.0, -0.0, 1.0)))
ob_bloco_dungeon_wall_4229_687_z0.location = (-0.5, -0.825, 1.32)
ob_bloco_dungeon_wall_4230_687_z0.parent = ob_parede_interna_ew_02_y687_x4229_4230
ob_bloco_dungeon_wall_4230_687_z0.matrix_parent_inverse = Matrix(((1.0, -0.0, 0.0, -0.0), (-0.0, 1.0, -0.0, 0.5), (0.0, -0.0, 1.0, -0.0), (-0.0, 0.0, -0.0, 1.0)))
ob_bloco_dungeon_wall_4230_687_z0.location = (0.5, -0.825, 1.32)
ob_parede_interna_ew_03_y695_x4229_4230.location = (0.0, 7.5, 0.0)
ob_parede_interna_ew_03_y695_x4229_4230.empty_display_type = 'CUBE'
ob_bloco_dungeon_wall_4229_695_z0.parent = ob_parede_interna_ew_03_y695_x4229_4230
ob_bloco_dungeon_wall_4229_695_z0.matrix_parent_inverse = Matrix(((1.0, -0.0, 0.0, -0.0), (-0.0, 1.0, -0.0, -7.5), (0.0, -0.0, 1.0, -0.0), (-0.0, 0.0, -0.0, 1.0)))
ob_bloco_dungeon_wall_4229_695_z0.location = (-0.5, 7.175, 1.32)
ob_bloco_dungeon_wall_4230_695_z0.parent = ob_parede_interna_ew_03_y695_x4229_4230
ob_bloco_dungeon_wall_4230_695_z0.matrix_parent_inverse = Matrix(((1.0, -0.0, 0.0, -0.0), (-0.0, 1.0, -0.0, -7.5), (0.0, -0.0, 1.0, -0.0), (-0.0, 0.0, -0.0, 1.0)))
ob_bloco_dungeon_wall_4230_695_z0.location = (0.5, 7.175, 1.32)
ob_moveis_decoracoes.location = (0.0, 0.0, 0.0)
ob_moveis_decoracoes.empty_display_type = 'CUBE'
ob_movel_bones_4229_689_z0.parent = ob_moveis_decoracoes
ob_movel_bones_4229_689_z0.location = (-0.5, 1.5, 0.06)
ob_movel_bones_4229_696_z0.parent = ob_moveis_decoracoes
ob_movel_bones_4229_696_z0.location = (-0.5, 8.5, 0.06)

# ---- collection membership
col_01_paredes_externas.objects.link(ob_parede_externa_norte_y677_x4231_4231)
col_01_paredes_externas.objects.link(ob_bloco_dungeon_wall_4231_677_z0)
col_01_paredes_externas.objects.link(ob_parede_externa_sul_y698_x4231_4231)
col_01_paredes_externas.objects.link(ob_bloco_dungeon_wall_4231_698_z0)
col_01_paredes_externas.objects.link(ob_parede_externa_oeste_x4228_y687_687)
col_01_paredes_externas.objects.link(ob_bloco_dungeon_wall_4228_687_z0)
col_01_paredes_externas.objects.link(ob_parede_externa_oeste_x4228_y695_695)
col_01_paredes_externas.objects.link(ob_bloco_dungeon_wall_4228_695_z0)
col_01_paredes_externas.objects.link(ob_parede_externa_leste_x4231_y678_697)
col_01_paredes_externas.objects.link(ob_bloco_dungeon_wall_4231_678_z0)
col_01_paredes_externas.objects.link(ob_bloco_dungeon_wall_4231_679_z0)
col_01_paredes_externas.objects.link(ob_bloco_dungeon_wall_4231_680_z0)
col_01_paredes_externas.objects.link(ob_bloco_dungeon_wall_4231_681_z0)
col_01_paredes_externas.objects.link(ob_bloco_dungeon_wall_4231_682_z0)
col_01_paredes_externas.objects.link(ob_bloco_dungeon_wall_4231_683_z0)
col_01_paredes_externas.objects.link(ob_bloco_dungeon_wall_4231_684_z0)
col_01_paredes_externas.objects.link(ob_bloco_dungeon_wall_4231_685_z0)
col_01_paredes_externas.objects.link(ob_bloco_dungeon_wall_4231_686_z0)
col_01_paredes_externas.objects.link(ob_bloco_dungeon_wall_4231_687_z0)
col_01_paredes_externas.objects.link(ob_bloco_dungeon_wall_4231_688_z0)
col_01_paredes_externas.objects.link(ob_bloco_dungeon_wall_4231_689_z0)
col_01_paredes_externas.objects.link(ob_bloco_dungeon_wall_4231_690_z0)
col_01_paredes_externas.objects.link(ob_bloco_dungeon_wall_4231_691_z0)
col_01_paredes_externas.objects.link(ob_bloco_dungeon_wall_4231_692_z0)
col_01_paredes_externas.objects.link(ob_bloco_dungeon_wall_4231_693_z0)
col_01_paredes_externas.objects.link(ob_bloco_dungeon_wall_4231_694_z0)
col_01_paredes_externas.objects.link(ob_bloco_dungeon_wall_4231_695_z0)
col_01_paredes_externas.objects.link(ob_bloco_dungeon_wall_4231_696_z0)
col_01_paredes_externas.objects.link(ob_bloco_dungeon_wall_4231_697_z0)
col_02_paredes_internas.objects.link(ob_parede_interna_ew_02_y687_x4229_4230)
col_02_paredes_internas.objects.link(ob_bloco_dungeon_wall_4229_687_z0)
col_02_paredes_internas.objects.link(ob_bloco_dungeon_wall_4230_687_z0)
col_02_paredes_internas.objects.link(ob_parede_interna_ew_03_y695_x4229_4230)
col_02_paredes_internas.objects.link(ob_bloco_dungeon_wall_4229_695_z0)
col_02_paredes_internas.objects.link(ob_bloco_dungeon_wall_4230_695_z0)
col_04_moveis_decoracoes.objects.link(ob_moveis_decoracoes)
col_04_moveis_decoracoes.objects.link(ob_movel_bones_4229_689_z0)
col_04_moveis_decoracoes.objects.link(ob_movel_bones_4229_696_z0)

# ---- scene / render settings (as saved in the file)
scene.frame_start = 1; scene.frame_end = 250; scene.frame_set(1)
scene.render.engine = 'BLENDER_EEVEE_NEXT'
scene.render.bake_bias = 0.0
scene.render.bake_samples = 0
scene.cycles.sampling_pattern = 'TABULATED_SOBOL'
scene.eevee.use_volume_custom_range = False
bpy.context.view_layer.update()

# ---- added for rendering (the .blend has no active camera and no usable light): camera, sun + grey world if the file has none
cam_auto = bpy.data.cameras.new('AutoCamera')
cam_auto.lens = 50.0
cam_auto.sensor_width = 36.0
cam_auto.clip_end = 1000.0
ob_auto_camera = bpy.data.objects.new('AutoCamera', cam_auto)
scene.collection.objects.link(ob_auto_camera)
ob_auto_camera.location = (20.2451, -24.6192, 17.5161)
ob_auto_camera.rotation_euler = (1.09748, -7.21219e-08, 0.694738)
scene.camera = ob_auto_camera
light_auto_sun = bpy.data.lights.new('AutoSun', 'SUN')
light_auto_sun.energy = 3.0
light_auto_sun.angle = 0.0523599
ob_auto_sun = bpy.data.objects.new('AutoSun', light_auto_sun)
scene.collection.objects.link(ob_auto_sun)
ob_auto_sun.rotation_euler = (0.872665, 0.174533, 0.523599)
if scene.world is None:
    world_auto = bpy.data.worlds.new('AutoWorld')
    world_auto.color = (0.3, 0.3, 0.3)
    scene.world = world_auto
bpy.context.view_layer.update()
